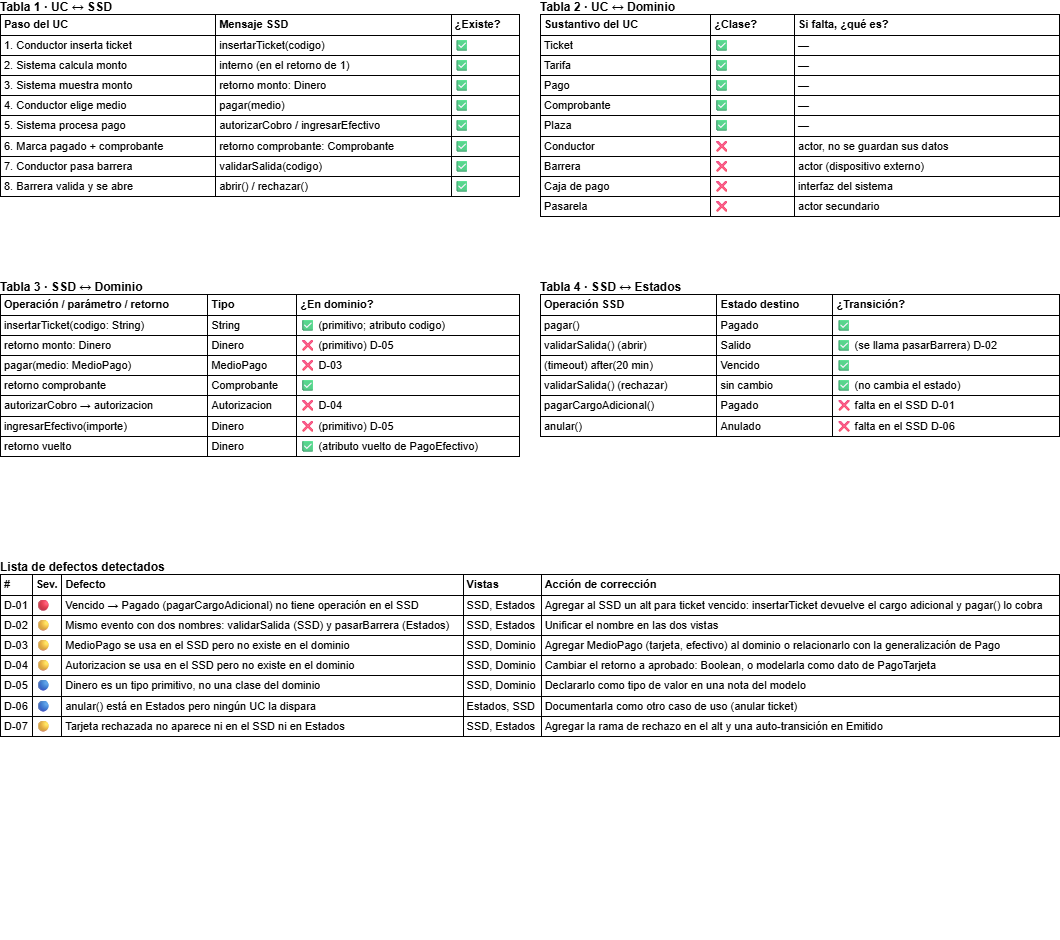

The diagram above was exported from draw.io. Its source (the exported page's mxGraphModel, read from the mxfile embedded in the PNG):
<mxGraphModel dx="1504" dy="875" grid="1" gridSize="10" guides="1" tooltips="1" connect="1" arrows="1" fold="1" page="1" pageScale="1" pageWidth="1100" pageHeight="1000" math="0" shadow="0">
  <root>
    <mxCell id="0" />
    <mxCell id="1" parent="0" />
    <mxCell id="t1" parent="1" style="text;html=1;whiteSpace=wrap;align=left;verticalAlign=top;overflow=fill;" value="&lt;b&gt;Tabla 1 · UC ↔ SSD&lt;/b&gt;&lt;table border=&quot;1&quot; cellpadding=&quot;3&quot; style=&quot;border-collapse:collapse;width:100%;font-size:11px&quot;&gt;&lt;tr&gt;&lt;th&gt;Paso del UC&lt;/th&gt;&lt;th&gt;Mensaje SSD&lt;/th&gt;&lt;th&gt;¿Existe?&lt;/th&gt;&lt;/tr&gt;&lt;tr&gt;&lt;td&gt;1. Conductor inserta ticket&lt;/td&gt;&lt;td&gt;insertarTicket(codigo)&lt;/td&gt;&lt;td&gt;✅&lt;/td&gt;&lt;/tr&gt;&lt;tr&gt;&lt;td&gt;2. Sistema calcula monto&lt;/td&gt;&lt;td&gt;interno (en el retorno de 1)&lt;/td&gt;&lt;td&gt;✅&lt;/td&gt;&lt;/tr&gt;&lt;tr&gt;&lt;td&gt;3. Sistema muestra monto&lt;/td&gt;&lt;td&gt;retorno monto: Dinero&lt;/td&gt;&lt;td&gt;✅&lt;/td&gt;&lt;/tr&gt;&lt;tr&gt;&lt;td&gt;4. Conductor elige medio&lt;/td&gt;&lt;td&gt;pagar(medio)&lt;/td&gt;&lt;td&gt;✅&lt;/td&gt;&lt;/tr&gt;&lt;tr&gt;&lt;td&gt;5. Sistema procesa pago&lt;/td&gt;&lt;td&gt;autorizarCobro / ingresarEfectivo&lt;/td&gt;&lt;td&gt;✅&lt;/td&gt;&lt;/tr&gt;&lt;tr&gt;&lt;td&gt;6. Marca pagado + comprobante&lt;/td&gt;&lt;td&gt;retorno comprobante: Comprobante&lt;/td&gt;&lt;td&gt;✅&lt;/td&gt;&lt;/tr&gt;&lt;tr&gt;&lt;td&gt;7. Conductor pasa barrera&lt;/td&gt;&lt;td&gt;validarSalida(codigo)&lt;/td&gt;&lt;td&gt;✅&lt;/td&gt;&lt;/tr&gt;&lt;tr&gt;&lt;td&gt;8. Barrera valida y se abre&lt;/td&gt;&lt;td&gt;abrir() / rechazar()&lt;/td&gt;&lt;td&gt;✅&lt;/td&gt;&lt;/tr&gt;&lt;/table&gt;" vertex="1">
      <mxGeometry height="260" width="520" x="20" y="20" as="geometry" />
    </mxCell>
    <mxCell id="t2" parent="1" style="text;html=1;whiteSpace=wrap;align=left;verticalAlign=top;overflow=fill;" value="&lt;b&gt;Tabla 2 · UC ↔ Dominio&lt;/b&gt;&lt;table border=&quot;1&quot; cellpadding=&quot;3&quot; style=&quot;border-collapse:collapse;width:100%;font-size:11px&quot;&gt;&lt;tr&gt;&lt;th&gt;Sustantivo del UC&lt;/th&gt;&lt;th&gt;¿Clase?&lt;/th&gt;&lt;th&gt;Si falta, ¿qué es?&lt;/th&gt;&lt;/tr&gt;&lt;tr&gt;&lt;td&gt;Ticket&lt;/td&gt;&lt;td&gt;✅&lt;/td&gt;&lt;td&gt;—&lt;/td&gt;&lt;/tr&gt;&lt;tr&gt;&lt;td&gt;Tarifa&lt;/td&gt;&lt;td&gt;✅&lt;/td&gt;&lt;td&gt;—&lt;/td&gt;&lt;/tr&gt;&lt;tr&gt;&lt;td&gt;Pago&lt;/td&gt;&lt;td&gt;✅&lt;/td&gt;&lt;td&gt;—&lt;/td&gt;&lt;/tr&gt;&lt;tr&gt;&lt;td&gt;Comprobante&lt;/td&gt;&lt;td&gt;✅&lt;/td&gt;&lt;td&gt;—&lt;/td&gt;&lt;/tr&gt;&lt;tr&gt;&lt;td&gt;Plaza&lt;/td&gt;&lt;td&gt;✅&lt;/td&gt;&lt;td&gt;—&lt;/td&gt;&lt;/tr&gt;&lt;tr&gt;&lt;td&gt;Conductor&lt;/td&gt;&lt;td&gt;❌&lt;/td&gt;&lt;td&gt;actor, no se guardan sus datos&lt;/td&gt;&lt;/tr&gt;&lt;tr&gt;&lt;td&gt;Barrera&lt;/td&gt;&lt;td&gt;❌&lt;/td&gt;&lt;td&gt;actor (dispositivo externo)&lt;/td&gt;&lt;/tr&gt;&lt;tr&gt;&lt;td&gt;Caja de pago&lt;/td&gt;&lt;td&gt;❌&lt;/td&gt;&lt;td&gt;interfaz del sistema&lt;/td&gt;&lt;/tr&gt;&lt;tr&gt;&lt;td&gt;Pasarela&lt;/td&gt;&lt;td&gt;❌&lt;/td&gt;&lt;td&gt;actor secundario&lt;/td&gt;&lt;/tr&gt;&lt;/table&gt;" vertex="1">
      <mxGeometry height="260" width="520" x="560" y="20" as="geometry" />
    </mxCell>
    <mxCell id="t3" parent="1" style="text;html=1;whiteSpace=wrap;align=left;verticalAlign=top;overflow=fill;" value="&lt;b&gt;Tabla 3 · SSD ↔ Dominio&lt;/b&gt;&lt;table border=&quot;1&quot; cellpadding=&quot;3&quot; style=&quot;border-collapse:collapse;width:100%;font-size:11px&quot;&gt;&lt;tr&gt;&lt;th&gt;Operación / parámetro / retorno&lt;/th&gt;&lt;th&gt;Tipo&lt;/th&gt;&lt;th&gt;¿En dominio?&lt;/th&gt;&lt;/tr&gt;&lt;tr&gt;&lt;td&gt;insertarTicket(codigo: String)&lt;/td&gt;&lt;td&gt;String&lt;/td&gt;&lt;td&gt;✅ (primitivo; atributo codigo)&lt;/td&gt;&lt;/tr&gt;&lt;tr&gt;&lt;td&gt;retorno monto: Dinero&lt;/td&gt;&lt;td&gt;Dinero&lt;/td&gt;&lt;td&gt;❌ (primitivo) D-05&lt;/td&gt;&lt;/tr&gt;&lt;tr&gt;&lt;td&gt;pagar(medio: MedioPago)&lt;/td&gt;&lt;td&gt;MedioPago&lt;/td&gt;&lt;td&gt;❌ D-03&lt;/td&gt;&lt;/tr&gt;&lt;tr&gt;&lt;td&gt;retorno comprobante&lt;/td&gt;&lt;td&gt;Comprobante&lt;/td&gt;&lt;td&gt;✅&lt;/td&gt;&lt;/tr&gt;&lt;tr&gt;&lt;td&gt;autorizarCobro → autorizacion&lt;/td&gt;&lt;td&gt;Autorizacion&lt;/td&gt;&lt;td&gt;❌ D-04&lt;/td&gt;&lt;/tr&gt;&lt;tr&gt;&lt;td&gt;ingresarEfectivo(importe)&lt;/td&gt;&lt;td&gt;Dinero&lt;/td&gt;&lt;td&gt;❌ (primitivo) D-05&lt;/td&gt;&lt;/tr&gt;&lt;tr&gt;&lt;td&gt;retorno vuelto&lt;/td&gt;&lt;td&gt;Dinero&lt;/td&gt;&lt;td&gt;✅ (atributo vuelto de PagoEfectivo)&lt;/td&gt;&lt;/tr&gt;&lt;/table&gt;" vertex="1">
      <mxGeometry height="260" width="520" x="20" y="300" as="geometry" />
    </mxCell>
    <mxCell id="t4" parent="1" style="text;html=1;whiteSpace=wrap;align=left;verticalAlign=top;overflow=fill;" value="&lt;b&gt;Tabla 4 · SSD ↔ Estados&lt;/b&gt;&lt;table border=&quot;1&quot; cellpadding=&quot;3&quot; style=&quot;border-collapse:collapse;width:100%;font-size:11px&quot;&gt;&lt;tr&gt;&lt;th&gt;Operación SSD&lt;/th&gt;&lt;th&gt;Estado destino&lt;/th&gt;&lt;th&gt;¿Transición?&lt;/th&gt;&lt;/tr&gt;&lt;tr&gt;&lt;td&gt;pagar()&lt;/td&gt;&lt;td&gt;Pagado&lt;/td&gt;&lt;td&gt;✅&lt;/td&gt;&lt;/tr&gt;&lt;tr&gt;&lt;td&gt;validarSalida() (abrir)&lt;/td&gt;&lt;td&gt;Salido&lt;/td&gt;&lt;td&gt;✅ (se llama pasarBarrera) D-02&lt;/td&gt;&lt;/tr&gt;&lt;tr&gt;&lt;td&gt;(timeout) after(20 min)&lt;/td&gt;&lt;td&gt;Vencido&lt;/td&gt;&lt;td&gt;✅&lt;/td&gt;&lt;/tr&gt;&lt;tr&gt;&lt;td&gt;validarSalida() (rechazar)&lt;/td&gt;&lt;td&gt;sin cambio&lt;/td&gt;&lt;td&gt;✅ (no cambia el estado)&lt;/td&gt;&lt;/tr&gt;&lt;tr&gt;&lt;td&gt;pagarCargoAdicional()&lt;/td&gt;&lt;td&gt;Pagado&lt;/td&gt;&lt;td&gt;❌ falta en el SSD D-01&lt;/td&gt;&lt;/tr&gt;&lt;tr&gt;&lt;td&gt;anular()&lt;/td&gt;&lt;td&gt;Anulado&lt;/td&gt;&lt;td&gt;❌ falta en el SSD D-06&lt;/td&gt;&lt;/tr&gt;&lt;/table&gt;" vertex="1">
      <mxGeometry height="260" width="520" x="560" y="300" as="geometry" />
    </mxCell>
    <mxCell id="t5" parent="1" style="text;html=1;whiteSpace=wrap;align=left;verticalAlign=top;overflow=fill;" value="&lt;b&gt;Lista de defectos detectados&lt;/b&gt;&lt;table border=&quot;1&quot; cellpadding=&quot;3&quot; style=&quot;border-collapse:collapse;width:100%;font-size:11px&quot;&gt;&lt;tr&gt;&lt;th&gt;#&lt;/th&gt;&lt;th&gt;Sev.&lt;/th&gt;&lt;th&gt;Defecto&lt;/th&gt;&lt;th&gt;Vistas&lt;/th&gt;&lt;th&gt;Acción de corrección&lt;/th&gt;&lt;/tr&gt;&lt;tr&gt;&lt;td&gt;D-01&lt;/td&gt;&lt;td&gt;🔴&lt;/td&gt;&lt;td&gt;Vencido → Pagado (pagarCargoAdicional) no tiene operación en el SSD&lt;/td&gt;&lt;td&gt;SSD, Estados&lt;/td&gt;&lt;td&gt;Agregar al SSD un alt para ticket vencido: insertarTicket devuelve el cargo adicional y pagar() lo cobra&lt;/td&gt;&lt;/tr&gt;&lt;tr&gt;&lt;td&gt;D-02&lt;/td&gt;&lt;td&gt;🟡&lt;/td&gt;&lt;td&gt;Mismo evento con dos nombres: validarSalida (SSD) y pasarBarrera (Estados)&lt;/td&gt;&lt;td&gt;SSD, Estados&lt;/td&gt;&lt;td&gt;Unificar el nombre en las dos vistas&lt;/td&gt;&lt;/tr&gt;&lt;tr&gt;&lt;td&gt;D-03&lt;/td&gt;&lt;td&gt;🟡&lt;/td&gt;&lt;td&gt;MedioPago se usa en el SSD pero no existe en el dominio&lt;/td&gt;&lt;td&gt;SSD, Dominio&lt;/td&gt;&lt;td&gt;Agregar MedioPago (tarjeta, efectivo) al dominio o relacionarlo con la generalización de Pago&lt;/td&gt;&lt;/tr&gt;&lt;tr&gt;&lt;td&gt;D-04&lt;/td&gt;&lt;td&gt;🟡&lt;/td&gt;&lt;td&gt;Autorizacion se usa en el SSD pero no existe en el dominio&lt;/td&gt;&lt;td&gt;SSD, Dominio&lt;/td&gt;&lt;td&gt;Cambiar el retorno a aprobado: Boolean, o modelarla como dato de PagoTarjeta&lt;/td&gt;&lt;/tr&gt;&lt;tr&gt;&lt;td&gt;D-05&lt;/td&gt;&lt;td&gt;🔵&lt;/td&gt;&lt;td&gt;Dinero es un tipo primitivo, no una clase del dominio&lt;/td&gt;&lt;td&gt;SSD, Dominio&lt;/td&gt;&lt;td&gt;Declararlo como tipo de valor en una nota del modelo&lt;/td&gt;&lt;/tr&gt;&lt;tr&gt;&lt;td&gt;D-06&lt;/td&gt;&lt;td&gt;🔵&lt;/td&gt;&lt;td&gt;anular() está en Estados pero ningún UC la dispara&lt;/td&gt;&lt;td&gt;Estados, SSD&lt;/td&gt;&lt;td&gt;Documentarla como otro caso de uso (anular ticket)&lt;/td&gt;&lt;/tr&gt;&lt;tr&gt;&lt;td&gt;D-07&lt;/td&gt;&lt;td&gt;🟡&lt;/td&gt;&lt;td&gt;Tarjeta rechazada no aparece ni en el SSD ni en Estados&lt;/td&gt;&lt;td&gt;SSD, Estados&lt;/td&gt;&lt;td&gt;Agregar la rama de rechazo en el alt y una auto-transición en Emitido&lt;/td&gt;&lt;/tr&gt;&lt;/table&gt;" vertex="1">
      <mxGeometry height="380" width="1060" x="20" y="580" as="geometry" />
    </mxCell>
  </root>
</mxGraphModel>